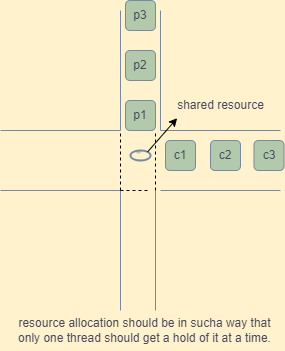

The diagram above was exported from draw.io. Its source (the exported page's mxGraphModel, read from the mxfile embedded in the PNG):
<mxGraphModel dx="1566" dy="376" grid="1" gridSize="10" guides="0" tooltips="1" connect="1" arrows="1" fold="1" page="1" pageScale="1" pageWidth="827" pageHeight="1169" background="#FFF2CC" math="0" shadow="0">
  <root>
    <mxCell id="0" />
    <mxCell id="1" parent="0" />
    <mxCell id="2" value="" style="endArrow=none;html=1;rounded=1;strokeColor=#788AA3;fontColor=#46495D;fillColor=#B2C9AB;curved=1;" edge="1" parent="1">
      <mxGeometry width="50" height="50" relative="1" as="geometry">
        <mxPoint x="-420" y="200" as="sourcePoint" />
        <mxPoint x="-420" y="80" as="targetPoint" />
      </mxGeometry>
    </mxCell>
    <mxCell id="3" value="" style="endArrow=none;html=1;rounded=1;strokeColor=#788AA3;fontColor=#46495D;fillColor=#B2C9AB;curved=1;" edge="1" parent="1">
      <mxGeometry width="50" height="50" relative="1" as="geometry">
        <mxPoint x="-420" y="380" as="sourcePoint" />
        <mxPoint x="-420" y="260" as="targetPoint" />
      </mxGeometry>
    </mxCell>
    <mxCell id="4" value="" style="endArrow=none;html=1;rounded=1;strokeColor=#788AA3;fontColor=#46495D;fillColor=#B2C9AB;curved=1;" edge="1" parent="1">
      <mxGeometry width="50" height="50" relative="1" as="geometry">
        <mxPoint x="-385" y="380" as="sourcePoint" />
        <mxPoint x="-385" y="260" as="targetPoint" />
      </mxGeometry>
    </mxCell>
    <mxCell id="5" value="" style="endArrow=none;html=1;rounded=1;strokeColor=#788AA3;fontColor=#46495D;fillColor=#B2C9AB;curved=1;" edge="1" parent="1">
      <mxGeometry width="50" height="50" relative="1" as="geometry">
        <mxPoint x="-380" y="200" as="sourcePoint" />
        <mxPoint x="-380" y="80" as="targetPoint" />
      </mxGeometry>
    </mxCell>
    <mxCell id="6" value="" style="endArrow=none;html=1;rounded=1;strokeColor=#788AA3;fontColor=#46495D;fillColor=#B2C9AB;curved=1;" edge="1" parent="1">
      <mxGeometry width="50" height="50" relative="1" as="geometry">
        <mxPoint x="-380" y="260" as="sourcePoint" />
        <mxPoint x="-260" y="260" as="targetPoint" />
      </mxGeometry>
    </mxCell>
    <mxCell id="7" value="" style="endArrow=none;html=1;rounded=1;strokeColor=#788AA3;fontColor=#46495D;fillColor=#B2C9AB;curved=1;" edge="1" parent="1">
      <mxGeometry width="50" height="50" relative="1" as="geometry">
        <mxPoint x="-540" y="260" as="sourcePoint" />
        <mxPoint x="-420" y="260" as="targetPoint" />
      </mxGeometry>
    </mxCell>
    <mxCell id="8" value="" style="endArrow=none;html=1;rounded=1;strokeColor=#788AA3;fontColor=#46495D;fillColor=#B2C9AB;curved=1;" edge="1" parent="1">
      <mxGeometry width="50" height="50" relative="1" as="geometry">
        <mxPoint x="-380" y="200" as="sourcePoint" />
        <mxPoint x="-260" y="200" as="targetPoint" />
      </mxGeometry>
    </mxCell>
    <mxCell id="9" value="" style="endArrow=none;html=1;rounded=1;strokeColor=#788AA3;fontColor=#46495D;fillColor=#B2C9AB;curved=1;" edge="1" parent="1">
      <mxGeometry width="50" height="50" relative="1" as="geometry">
        <mxPoint x="-540" y="200" as="sourcePoint" />
        <mxPoint x="-420" y="200" as="targetPoint" />
      </mxGeometry>
    </mxCell>
    <mxCell id="12" value="shared resource&lt;br&gt;" style="text;html=1;align=center;verticalAlign=middle;resizable=0;points=[];autosize=1;strokeColor=none;fillColor=none;fontColor=#46495D;rounded=1;" vertex="1" parent="1">
      <mxGeometry x="-375" y="160" width="110" height="30" as="geometry" />
    </mxCell>
    <mxCell id="13" value="p1" style="whiteSpace=wrap;html=1;aspect=fixed;strokeColor=#788AA3;fontColor=#46495D;fillColor=#B2C9AB;rounded=1;" vertex="1" parent="1">
      <mxGeometry x="-415" y="170" width="30" height="30" as="geometry" />
    </mxCell>
    <mxCell id="14" value="c3" style="whiteSpace=wrap;html=1;aspect=fixed;strokeColor=#788AA3;fontColor=#46495D;fillColor=#B2C9AB;rounded=1;" vertex="1" parent="1">
      <mxGeometry x="-286.5" y="210" width="30" height="30" as="geometry" />
    </mxCell>
    <mxCell id="15" value="c1" style="whiteSpace=wrap;html=1;aspect=fixed;strokeColor=#788AA3;fontColor=#46495D;fillColor=#B2C9AB;rounded=1;" vertex="1" parent="1">
      <mxGeometry x="-375" y="210" width="30" height="30" as="geometry" />
    </mxCell>
    <mxCell id="16" value="p3" style="whiteSpace=wrap;html=1;aspect=fixed;strokeColor=#788AA3;fontColor=#46495D;fillColor=#B2C9AB;rounded=1;" vertex="1" parent="1">
      <mxGeometry x="-415" y="70" width="30" height="30" as="geometry" />
    </mxCell>
    <mxCell id="17" value="p2" style="whiteSpace=wrap;html=1;aspect=fixed;strokeColor=#788AA3;fontColor=#46495D;fillColor=#B2C9AB;rounded=1;" vertex="1" parent="1">
      <mxGeometry x="-415" y="120" width="30" height="30" as="geometry" />
    </mxCell>
    <mxCell id="18" value="c2" style="whiteSpace=wrap;html=1;aspect=fixed;strokeColor=#788AA3;fontColor=#46495D;fillColor=#B2C9AB;rounded=1;" vertex="1" parent="1">
      <mxGeometry x="-330" y="210" width="30" height="30" as="geometry" />
    </mxCell>
    <mxCell id="10" value="" style="ellipse;whiteSpace=wrap;html=1;strokeWidth=2;fillWeight=2;hachureGap=8;fillColor=#B2C9AB;fillStyle=dots;strokeColor=#788AA3;fontColor=#46495D;rounded=1;" vertex="1" parent="1">
      <mxGeometry x="-410" y="220" width="20" height="10" as="geometry" />
    </mxCell>
    <mxCell id="26" value="" style="endArrow=none;html=1;rounded=1;strokeColor=#788AA3;fontColor=#46495D;fillColor=#B2C9AB;curved=1;" edge="1" parent="1" target="10">
      <mxGeometry width="50" height="50" relative="1" as="geometry">
        <mxPoint x="-400" y="220" as="sourcePoint" />
        <mxPoint x="-350" y="170" as="targetPoint" />
      </mxGeometry>
    </mxCell>
    <mxCell id="29" value="resource allocation should be in sucha way that&lt;br&gt;only one thread should get a hold of it at a time." style="text;html=1;align=center;verticalAlign=middle;resizable=0;points=[];autosize=1;strokeColor=none;fillColor=none;fontColor=#46495D;rounded=1;" vertex="1" parent="1">
      <mxGeometry x="-536.5" y="380" width="280" height="40" as="geometry" />
    </mxCell>
    <mxCell id="30" value="" style="endArrow=none;dashed=1;html=1;rounded=0;" edge="1" parent="1">
      <mxGeometry width="50" height="50" relative="1" as="geometry">
        <mxPoint x="-420" y="260" as="sourcePoint" />
        <mxPoint x="-420" y="200" as="targetPoint" />
      </mxGeometry>
    </mxCell>
    <mxCell id="31" value="" style="endArrow=none;dashed=1;html=1;rounded=0;" edge="1" parent="1">
      <mxGeometry width="50" height="50" relative="1" as="geometry">
        <mxPoint x="-420" y="260" as="sourcePoint" />
        <mxPoint x="-390" y="260" as="targetPoint" />
      </mxGeometry>
    </mxCell>
    <mxCell id="32" value="" style="endArrow=none;dashed=1;html=1;rounded=0;entryX=1;entryY=1;entryDx=0;entryDy=0;" edge="1" parent="1" target="13">
      <mxGeometry width="50" height="50" relative="1" as="geometry">
        <mxPoint x="-385" y="260" as="sourcePoint" />
        <mxPoint x="-400" y="220" as="targetPoint" />
      </mxGeometry>
    </mxCell>
    <mxCell id="33" value="" style="endArrow=classic;html=1;rounded=0;exitX=1;exitY=0;exitDx=0;exitDy=0;entryX=0.106;entryY=0.922;entryDx=0;entryDy=0;entryPerimeter=0;" edge="1" parent="1" source="10" target="12">
      <mxGeometry width="50" height="50" relative="1" as="geometry">
        <mxPoint x="-380" y="250" as="sourcePoint" />
        <mxPoint x="-330" y="200" as="targetPoint" />
      </mxGeometry>
    </mxCell>
  </root>
</mxGraphModel>